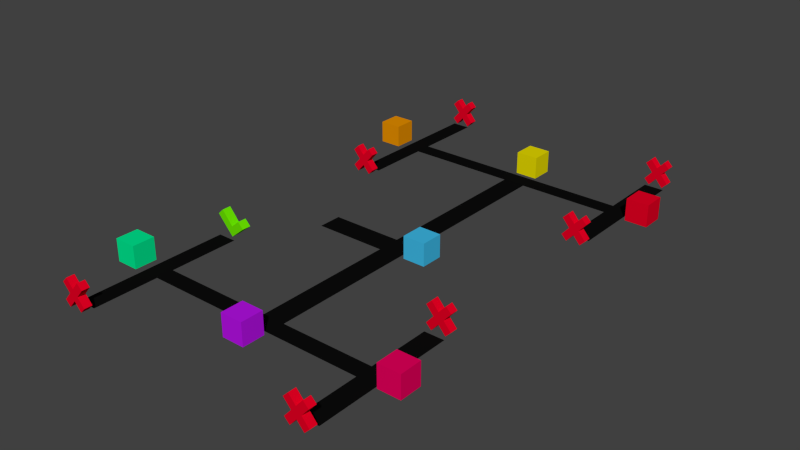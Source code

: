 # Source: test.blend  (saved by Blender 2.63.0; exported with 4.5.12 LTS)
import bpy
from mathutils import Matrix  # noqa: F401  (used for matrix-valued properties, if any)

bpy.ops.wm.read_factory_settings(use_empty=True)
scene = bpy.context.scene
scene.name = 'Scene'

# ---- collections
col_collection_1 = bpy.data.collections.new('Collection 1'); scene.collection.children.link(col_collection_1)

# ---- materials (node trees are filled in below, after node groups)
mat_material_001 = bpy.data.materials.new('Material.001')
mat_material_001.alpha_threshold = 0.0
mat_material_001.use_transparent_shadow = False
mat_material_001.diffuse_color = (0.8, 0.0, 0.01716, 1.0)
mat_material_001.roughness = 0.5
mat_material_001.line_color = (0.0, 0.0, 0.0, 1.0)
mat_material = bpy.data.materials.new('Material')
mat_material.alpha_threshold = 0.0
mat_material.use_transparent_shadow = False
mat_material.diffuse_color = (0.1542, 0.8, 0.0, 1.0)
mat_material.roughness = 0.5
mat_material.line_color = (0.0, 0.0, 0.0, 1.0)
mat_material_012 = bpy.data.materials.new('Material.012')
mat_material_012.alpha_threshold = 0.0
mat_material_012.use_transparent_shadow = False
mat_material_012.diffuse_color = (0.8, 0.707, 0.0, 1.0)
mat_material_012.roughness = 0.5
mat_material_012.specular_intensity = 0.6
mat_material_012.line_color = (0.0, 0.0, 0.0, 1.0)
mat_material_008 = bpy.data.materials.new('Material.008')
mat_material_008.alpha_threshold = 0.0
mat_material_008.use_transparent_shadow = False
mat_material_008.diffuse_color = (0.0, 0.8, 0.2801, 1.0)
mat_material_008.roughness = 0.5
mat_material_008.specular_intensity = 0.6
mat_material_008.line_color = (0.0, 0.0, 0.0, 1.0)
mat_material_009 = bpy.data.materials.new('Material.009')
mat_material_009.alpha_threshold = 0.0
mat_material_009.use_transparent_shadow = False
mat_material_009.diffuse_color = (0.8, 0.0, 0.01776, 1.0)
mat_material_009.roughness = 0.5
mat_material_009.specular_intensity = 0.6
mat_material_009.line_color = (0.0, 0.0, 0.0, 1.0)
mat_material_013 = bpy.data.materials.new('Material.013')
mat_material_013.alpha_threshold = 0.0
mat_material_013.use_transparent_shadow = False
mat_material_013.diffuse_color = (0.8, 0.2811, 0.0, 1.0)
mat_material_013.roughness = 0.5
mat_material_013.specular_intensity = 0.0
mat_material_013.line_color = (0.0, 0.0, 0.0, 1.0)
mat_material_005 = bpy.data.materials.new('Material.005')
mat_material_005.alpha_threshold = 0.0
mat_material_005.use_transparent_shadow = False
mat_material_005.diffuse_color = (0.8, 0.0, 0.1084, 1.0)
mat_material_005.roughness = 0.5
mat_material_005.specular_intensity = 0.6
mat_material_005.line_color = (0.0, 0.0, 0.0, 1.0)
mat_material_002 = bpy.data.materials.new('Material.002')
mat_material_002.alpha_threshold = 0.0
mat_material_002.use_transparent_shadow = False
mat_material_002.diffuse_color = (0.004241, 0.004241, 0.004241, 1.0)
mat_material_002.roughness = 0.5
mat_material_002.specular_intensity = 0.0
mat_material_002.line_color = (0.0, 0.0, 0.0, 1.0)
mat_material_000 = bpy.data.materials.new('Material.000')
mat_material_000.alpha_threshold = 0.0
mat_material_000.use_transparent_shadow = False
mat_material_000.diffuse_color = (0.475, 0.007143, 0.8, 1.0)
mat_material_000.roughness = 0.5
mat_material_000.specular_intensity = 0.6
mat_material_000.line_color = (0.0, 0.0, 0.0, 1.0)
mat_material_004 = bpy.data.materials.new('Material.004')
mat_material_004.alpha_threshold = 0.0
mat_material_004.use_transparent_shadow = False
mat_material_004.preview_render_type = 'CUBE'
mat_material_004.diffuse_color = (0.05052, 0.4955, 0.8, 1.0)
mat_material_004.specular_color = (1.0, 0.8946, 0.0)
mat_material_004.roughness = 0.5
mat_material_004.specular_intensity = 0.6
mat_material_004.line_color = (0.0, 0.0, 0.0, 1.0)

# ---- material node trees

# ---- world
world_world = bpy.data.worlds.new('World'); scene.world = world_world
world_world.color = (0.05088, 0.05088, 0.05088)
world_world.use_sun_shadow = False
world_world.sun_shadow_jitter_overblur = 0.0
world_world.cycles.sampling_method = 'MANUAL'
world_world.cycles.sample_map_resolution = 256

# ---- meshes
me_cube_019 = bpy.data.meshes.new('Cube.019')
me_cube_019.from_pydata([(-0.6286, 0.303, 1.0), (-0.6286, 1.0, 1.0), (-0.008745, 0.303, 0.2965), (-0.008745, 1.0, 0.2965), (-1.092, 0.303, 0.5324), (-1.092, 1.0, 0.5324), (1.074, 1.0, 0.5324), (1.074, 0.303, 0.5324), (0.6111, 1.0, 1.0), (0.6111, 0.303, 1.0), (0.4303, 1.0, -0.2078), (0.4303, 0.303, -0.2078), (-0.4478, 1.0, -0.2078), (-0.4478, 0.303, -0.2078), (-0.6286, 0.303, -1.416), (-0.6286, 1.0, -1.416), (-0.008745, 0.303, -0.712), (-0.008745, 1.0, -0.712), (-1.092, 0.303, -0.9479), (-1.092, 1.0, -0.9479), (1.074, 1.0, -0.9479), (1.074, 0.303, -0.9479), (0.6111, 1.0, -1.416), (0.6111, 0.303, -1.416), (1.074, 1.0, 0.5324), (-1.092, 1.0, 0.5324), (-0.008745, 1.0, 0.2965), (-0.6286, 1.0, 1.0), (0.6111, 1.0, 1.0), (0.4303, 1.0, -0.2078), (-0.4478, 1.0, -0.2078), (-0.6286, 1.0, -1.416), (-0.008745, 1.0, -0.712), (-1.092, 1.0, -0.9479), (1.074, 1.0, -0.9479), (0.6111, 1.0, -1.416)], [], [(5, 12, 13, 4), (4, 0, 1, 5), (0, 2, 3, 1), (9, 8, 3, 2), (7, 6, 8, 9), (6, 7, 11, 10), (19, 18, 13, 12), (18, 19, 15, 14), (14, 15, 17, 16), (23, 16, 17, 22), (21, 23, 22, 20), (20, 10, 11, 21), (8, 6, 24, 28), (30, 33, 19, 12), (22, 35, 34, 20), (1, 27, 25, 5), (15, 19, 33, 31), (28, 26, 3, 8), (27, 1, 3, 26), (35, 22, 17, 32), (31, 32, 17, 15), (29, 10, 20, 34), (30, 12, 5, 25), (29, 24, 6, 10), (25, 27, 26, 28, 24, 29, 34, 35, 32, 31, 33, 30), (18, 14, 16, 23, 21, 11, 7, 9, 2, 0, 4, 13)])
me_cube_019.materials.append(mat_material_001)
me_cube_019.use_remesh_preserve_volume = False
me_cube_019.use_remesh_preserve_attributes = False
me_cube_019.use_mirror_vertex_groups = False
me_cube_019.update()
me_cube_018 = bpy.data.meshes.new('Cube.018')
me_cube_018.from_pydata([(-0.6286, 0.303, 1.0), (-0.6286, 1.0, 1.0), (-0.008745, 0.303, 0.2965), (-0.008745, 1.0, 0.2965), (-1.092, 0.303, 0.5324), (-1.092, 1.0, 0.5324), (1.074, 1.0, 0.5324), (1.074, 0.303, 0.5324), (0.6111, 1.0, 1.0), (0.6111, 0.303, 1.0), (0.4303, 1.0, -0.2078), (0.4303, 0.303, -0.2078), (-0.4478, 1.0, -0.2078), (-0.4478, 0.303, -0.2078), (-0.6286, 0.303, -1.416), (-0.6286, 1.0, -1.416), (-0.008745, 0.303, -0.712), (-0.008745, 1.0, -0.712), (-1.092, 0.303, -0.9479), (-1.092, 1.0, -0.9479), (1.074, 1.0, -0.9479), (1.074, 0.303, -0.9479), (0.6111, 1.0, -1.416), (0.6111, 0.303, -1.416), (1.074, 1.0, 0.5324), (-1.092, 1.0, 0.5324), (-0.008745, 1.0, 0.2965), (-0.6286, 1.0, 1.0), (0.6111, 1.0, 1.0), (0.4303, 1.0, -0.2078), (-0.4478, 1.0, -0.2078), (-0.6286, 1.0, -1.416), (-0.008745, 1.0, -0.712), (-1.092, 1.0, -0.9479), (1.074, 1.0, -0.9479), (0.6111, 1.0, -1.416)], [], [(5, 12, 13, 4), (4, 0, 1, 5), (0, 2, 3, 1), (9, 8, 3, 2), (7, 6, 8, 9), (6, 7, 11, 10), (19, 18, 13, 12), (18, 19, 15, 14), (14, 15, 17, 16), (23, 16, 17, 22), (21, 23, 22, 20), (20, 10, 11, 21), (8, 6, 24, 28), (30, 33, 19, 12), (22, 35, 34, 20), (1, 27, 25, 5), (15, 19, 33, 31), (28, 26, 3, 8), (27, 1, 3, 26), (35, 22, 17, 32), (31, 32, 17, 15), (29, 10, 20, 34), (30, 12, 5, 25), (29, 24, 6, 10), (25, 27, 26, 28, 24, 29, 34, 35, 32, 31, 33, 30), (18, 14, 16, 23, 21, 11, 7, 9, 2, 0, 4, 13)])
me_cube_018.materials.append(mat_material_001)
me_cube_018.use_remesh_preserve_volume = False
me_cube_018.use_remesh_preserve_attributes = False
me_cube_018.use_mirror_vertex_groups = False
me_cube_018.update()
me_cube_017 = bpy.data.meshes.new('Cube.017')
me_cube_017.from_pydata([(-0.6286, 0.303, 1.0), (-0.6286, 1.0, 1.0), (-0.008745, 0.303, 0.2965), (-0.008745, 1.0, 0.2965), (-1.092, 0.303, 0.5324), (-1.092, 1.0, 0.5324), (1.074, 1.0, 0.5324), (1.074, 0.303, 0.5324), (0.6111, 1.0, 1.0), (0.6111, 0.303, 1.0), (0.4303, 1.0, -0.2078), (0.4303, 0.303, -0.2078), (-0.4478, 1.0, -0.2078), (-0.4478, 0.303, -0.2078), (-0.6286, 0.303, -1.416), (-0.6286, 1.0, -1.416), (-0.008745, 0.303, -0.712), (-0.008745, 1.0, -0.712), (-1.092, 0.303, -0.9479), (-1.092, 1.0, -0.9479), (1.074, 1.0, -0.9479), (1.074, 0.303, -0.9479), (0.6111, 1.0, -1.416), (0.6111, 0.303, -1.416), (1.074, 1.0, 0.5324), (-1.092, 1.0, 0.5324), (-0.008745, 1.0, 0.2965), (-0.6286, 1.0, 1.0), (0.6111, 1.0, 1.0), (0.4303, 1.0, -0.2078), (-0.4478, 1.0, -0.2078), (-0.6286, 1.0, -1.416), (-0.008745, 1.0, -0.712), (-1.092, 1.0, -0.9479), (1.074, 1.0, -0.9479), (0.6111, 1.0, -1.416)], [], [(5, 12, 13, 4), (4, 0, 1, 5), (0, 2, 3, 1), (9, 8, 3, 2), (7, 6, 8, 9), (6, 7, 11, 10), (19, 18, 13, 12), (18, 19, 15, 14), (14, 15, 17, 16), (23, 16, 17, 22), (21, 23, 22, 20), (20, 10, 11, 21), (8, 6, 24, 28), (30, 33, 19, 12), (22, 35, 34, 20), (1, 27, 25, 5), (15, 19, 33, 31), (28, 26, 3, 8), (27, 1, 3, 26), (35, 22, 17, 32), (31, 32, 17, 15), (29, 10, 20, 34), (30, 12, 5, 25), (29, 24, 6, 10), (25, 27, 30), (18, 14, 13), (13, 0, 4), (14, 16, 13), (13, 16, 0), (0, 16, 2), (2, 16, 9), (9, 16, 7), (7, 16, 11), (11, 16, 21), (21, 16, 23), (27, 26, 30), (26, 28, 30), (28, 24, 30), (24, 29, 30), (29, 34, 30), (34, 35, 30), (35, 32, 30), (32, 31, 33), (30, 32, 33)])
me_cube_017.materials.append(mat_material_001)
me_cube_017.use_remesh_preserve_volume = False
me_cube_017.use_remesh_preserve_attributes = False
me_cube_017.use_mirror_vertex_groups = False
me_cube_017.update()
me_cube_015 = bpy.data.meshes.new('Cube.015')
me_cube_015.from_pydata([(-0.6286, 0.303, 1.0), (-0.6286, 1.0, 1.0), (-0.008745, 0.303, 0.2965), (-0.008745, 1.0, 0.2965), (-1.092, 0.303, 0.5324), (-1.092, 1.0, 0.5324), (1.074, 1.0, 0.5324), (1.074, 0.303, 0.5324), (0.6111, 1.0, 1.0), (0.6111, 0.303, 1.0), (0.4303, 1.0, -0.2078), (0.4303, 0.303, -0.2078), (-0.4478, 1.0, -0.2078), (-0.4478, 0.303, -0.2078), (-0.6286, 0.303, -1.416), (-0.6286, 1.0, -1.416), (-0.008745, 0.303, -0.712), (-0.008745, 1.0, -0.712), (-1.092, 0.303, -0.9479), (-1.092, 1.0, -0.9479), (1.074, 1.0, -0.9479), (1.074, 0.303, -0.9479), (0.6111, 1.0, -1.416), (0.6111, 0.303, -1.416), (1.074, 1.0, 0.5324), (-1.092, 1.0, 0.5324), (-0.008745, 1.0, 0.2965), (-0.6286, 1.0, 1.0), (0.6111, 1.0, 1.0), (0.4303, 1.0, -0.2078), (-0.4478, 1.0, -0.2078), (-0.6286, 1.0, -1.416), (-0.008745, 1.0, -0.712), (-1.092, 1.0, -0.9479), (1.074, 1.0, -0.9479), (0.6111, 1.0, -1.416)], [], [(5, 12, 13, 4), (4, 0, 1, 5), (0, 2, 3, 1), (9, 8, 3, 2), (7, 6, 8, 9), (6, 7, 11, 10), (19, 18, 13, 12), (18, 19, 15, 14), (14, 15, 17, 16), (23, 16, 17, 22), (21, 23, 22, 20), (20, 10, 11, 21), (8, 6, 24, 28), (30, 33, 19, 12), (22, 35, 34, 20), (1, 27, 25, 5), (15, 19, 33, 31), (28, 26, 3, 8), (27, 1, 3, 26), (35, 22, 17, 32), (31, 32, 17, 15), (29, 10, 20, 34), (30, 12, 5, 25), (29, 24, 6, 10), (25, 27, 26, 28, 24, 29, 34, 35, 32, 31, 33, 30), (18, 14, 16, 23, 21, 11, 7, 9, 2, 0, 4, 13)])
me_cube_015.materials.append(mat_material_001)
me_cube_015.use_remesh_preserve_volume = False
me_cube_015.use_remesh_preserve_attributes = False
me_cube_015.use_mirror_vertex_groups = False
me_cube_015.update()
me_cube_014 = bpy.data.meshes.new('Cube.014')
me_cube_014.from_pydata([(-0.6286, 0.303, 1.0), (-0.6286, 1.0, 1.0), (-0.008745, 0.303, 0.2965), (-0.008745, 1.0, 0.2965), (-1.092, 0.303, 0.5324), (-1.092, 1.0, 0.5324), (1.074, 1.0, 0.5324), (1.074, 0.303, 0.5324), (0.6111, 1.0, 1.0), (0.6111, 0.303, 1.0), (0.4303, 1.0, -0.2078), (0.4303, 0.303, -0.2078), (-0.4478, 1.0, -0.2078), (-0.4478, 0.303, -0.2078), (-0.6286, 0.303, -1.416), (-0.6286, 1.0, -1.416), (-0.008745, 0.303, -0.712), (-0.008745, 1.0, -0.712), (-1.092, 0.303, -0.9479), (-1.092, 1.0, -0.9479), (1.074, 1.0, -0.9479), (1.074, 0.303, -0.9479), (0.6111, 1.0, -1.416), (0.6111, 0.303, -1.416), (1.074, 1.0, 0.5324), (-1.092, 1.0, 0.5324), (-0.008745, 1.0, 0.2965), (-0.6286, 1.0, 1.0), (0.6111, 1.0, 1.0), (0.4303, 1.0, -0.2078), (-0.4478, 1.0, -0.2078), (-0.6286, 1.0, -1.416), (-0.008745, 1.0, -0.712), (-1.092, 1.0, -0.9479), (1.074, 1.0, -0.9479), (0.6111, 1.0, -1.416)], [], [(5, 12, 13, 4), (4, 0, 1, 5), (0, 2, 3, 1), (9, 8, 3, 2), (7, 6, 8, 9), (6, 7, 11, 10), (19, 18, 13, 12), (18, 19, 15, 14), (14, 15, 17, 16), (23, 16, 17, 22), (21, 23, 22, 20), (20, 10, 11, 21), (8, 6, 24, 28), (30, 33, 19, 12), (22, 35, 34, 20), (1, 27, 25, 5), (15, 19, 33, 31), (28, 26, 3, 8), (27, 1, 3, 26), (35, 22, 17, 32), (31, 32, 17, 15), (29, 10, 20, 34), (30, 12, 5, 25), (29, 24, 6, 10), (25, 27, 26, 28, 24, 29, 34, 35, 32, 31, 33, 30), (18, 14, 16, 23, 21, 11, 7, 9, 2, 0, 4, 13)])
me_cube_014.materials.append(mat_material_001)
me_cube_014.use_remesh_preserve_volume = False
me_cube_014.use_remesh_preserve_attributes = False
me_cube_014.use_mirror_vertex_groups = False
me_cube_014.update()
me_cube_013 = bpy.data.meshes.new('Cube.013')
me_cube_013.from_pydata([(-0.6286, 0.303, 1.0), (-0.6286, 1.0, 1.0), (-0.008745, 0.303, 0.2965), (-0.008745, 1.0, 0.2965), (-1.092, 0.303, 0.5324), (-1.092, 1.0, 0.5324), (1.074, 1.0, 0.5324), (1.074, 0.303, 0.5324), (0.6111, 1.0, 1.0), (0.6111, 0.303, 1.0), (0.4303, 1.0, -0.2078), (0.4303, 0.303, -0.2078), (-0.4478, 1.0, -0.2078), (-0.4478, 0.303, -0.2078), (-0.6286, 0.303, -1.416), (-0.6286, 1.0, -1.416), (-0.008745, 0.303, -0.712), (-0.008745, 1.0, -0.712), (-1.092, 0.303, -0.9479), (-1.092, 1.0, -0.9479), (1.074, 1.0, -0.9479), (1.074, 0.303, -0.9479), (0.6111, 1.0, -1.416), (0.6111, 0.303, -1.416), (1.074, 1.0, 0.5324), (-1.092, 1.0, 0.5324), (-0.008745, 1.0, 0.2965), (-0.6286, 1.0, 1.0), (0.6111, 1.0, 1.0), (0.4303, 1.0, -0.2078), (-0.4478, 1.0, -0.2078), (-0.6286, 1.0, -1.416), (-0.008745, 1.0, -0.712), (-1.092, 1.0, -0.9479), (1.074, 1.0, -0.9479), (0.6111, 1.0, -1.416)], [], [(5, 12, 13, 4), (4, 0, 1, 5), (0, 2, 3, 1), (9, 8, 3, 2), (7, 6, 8, 9), (6, 7, 11, 10), (19, 18, 13, 12), (18, 19, 15, 14), (14, 15, 17, 16), (23, 16, 17, 22), (21, 23, 22, 20), (20, 10, 11, 21), (8, 6, 24, 28), (30, 33, 19, 12), (22, 35, 34, 20), (1, 27, 25, 5), (15, 19, 33, 31), (28, 26, 3, 8), (27, 1, 3, 26), (35, 22, 17, 32), (31, 32, 17, 15), (29, 10, 20, 34), (30, 12, 5, 25), (29, 24, 6, 10), (25, 27, 26, 28, 24, 29, 34, 35, 32, 31, 33, 30), (18, 14, 16, 23, 21, 11, 7, 9, 2, 0, 4, 13)])
me_cube_013.materials.append(mat_material_001)
me_cube_013.use_remesh_preserve_volume = False
me_cube_013.use_remesh_preserve_attributes = False
me_cube_013.use_mirror_vertex_groups = False
me_cube_013.update()
me_cube_012 = bpy.data.meshes.new('Cube.012')
me_cube_012.from_pydata([(-0.6286, 0.303, 1.0), (-0.6286, 1.0, 1.0), (-0.008745, 0.303, 0.2965), (-0.008745, 1.0, 0.2965), (-1.092, 0.303, 0.5324), (-1.092, 1.0, 0.5324), (1.074, 1.0, 0.5324), (1.074, 0.303, 0.5324), (0.6111, 1.0, 1.0), (0.6111, 0.303, 1.0), (0.4303, 1.0, -0.2078), (0.4303, 0.303, -0.2078), (-0.4478, 1.0, -0.2078), (-0.4478, 0.303, -0.2078), (-0.6286, 0.303, -1.416), (-0.6286, 1.0, -1.416), (-0.008745, 0.303, -0.712), (-0.008745, 1.0, -0.712), (-1.092, 0.303, -0.9479), (-1.092, 1.0, -0.9479), (1.074, 1.0, -0.9479), (1.074, 0.303, -0.9479), (0.6111, 1.0, -1.416), (0.6111, 0.303, -1.416), (1.074, 1.0, 0.5324), (-1.092, 1.0, 0.5324), (-0.008745, 1.0, 0.2965), (-0.6286, 1.0, 1.0), (0.6111, 1.0, 1.0), (0.4303, 1.0, -0.2078), (-0.4478, 1.0, -0.2078), (-0.6286, 1.0, -1.416), (-0.008745, 1.0, -0.712), (-1.092, 1.0, -0.9479), (1.074, 1.0, -0.9479), (0.6111, 1.0, -1.416)], [], [(5, 12, 13, 4), (4, 0, 1, 5), (0, 2, 3, 1), (9, 8, 3, 2), (7, 6, 8, 9), (6, 7, 11, 10), (19, 18, 13, 12), (18, 19, 15, 14), (14, 15, 17, 16), (23, 16, 17, 22), (21, 23, 22, 20), (20, 10, 11, 21), (8, 6, 24, 28), (30, 33, 19, 12), (22, 35, 34, 20), (1, 27, 25, 5), (15, 19, 33, 31), (28, 26, 3, 8), (27, 1, 3, 26), (35, 22, 17, 32), (31, 32, 17, 15), (29, 10, 20, 34), (30, 12, 5, 25), (29, 24, 6, 10), (25, 27, 26, 28, 24, 29, 34, 35, 32, 31, 33, 30), (18, 14, 16, 23, 21, 11, 7, 9, 2, 0, 4, 13)])
me_cube_012.materials.append(mat_material_001)
me_cube_012.use_remesh_preserve_volume = False
me_cube_012.use_remesh_preserve_attributes = False
me_cube_012.use_mirror_vertex_groups = False
me_cube_012.update()
me_cube_002 = bpy.data.meshes.new('Cube.002')
me_cube_002.from_pydata([(0.1992, 0.4454, -1.039), (0.1992, 1.755, 0.01292), (1.0, 1.755, 0.01292), (1.0, 0.4454, -1.039), (0.1992, -1.0, 0.6105), (0.1992, 1.25, 0.542), (1.0, 1.25, 0.542), (1.0, -1.0, 0.6105), (0.1992, -0.4875, 1.096), (1.0, -0.4875, 1.096), (0.1992, 0.5, -0.09828), (1.0, 0.5, -0.09828)], [], [(4, 8, 10, 5, 1, 0), (5, 6, 2, 1), (6, 11, 9, 7, 3, 2), (7, 4, 0, 3), (0, 1, 2, 3), (11, 6, 5, 10), (7, 9, 8, 4), (9, 11, 10, 8)])
me_cube_002.materials.append(mat_material)
me_cube_002.use_remesh_preserve_volume = False
me_cube_002.use_remesh_preserve_attributes = False
me_cube_002.use_mirror_vertex_groups = False
me_cube_002.update()
me_cube_011 = bpy.data.meshes.new('Cube.011')
me_cube_011.from_pydata([(1.0, 1.0, -1.0), (1.0, -1.0, -1.0), (-1.0, -1.0, -1.0), (-1.0, 1.0, -1.0), (1.0, 1.0, 1.0), (1.0, -1.0, 1.0), (-1.0, -1.0, 1.0), (-1.0, 1.0, 1.0)], [], [(0, 1, 2, 3), (4, 7, 6, 5), (0, 4, 5, 1), (1, 5, 6, 2), (2, 6, 7, 3), (4, 0, 3, 7)])
me_cube_011.materials.append(mat_material_012)
me_cube_011.use_remesh_preserve_volume = False
me_cube_011.use_remesh_preserve_attributes = False
me_cube_011.use_mirror_vertex_groups = False
me_cube_011.update()
me_cube_010 = bpy.data.meshes.new('Cube.010')
me_cube_010.from_pydata([(1.0, 1.0, -1.0), (1.0, -1.0, -1.0), (-1.0, -1.0, -1.0), (-1.0, 1.0, -1.0), (1.0, 1.0, 1.0), (1.0, -1.0, 1.0), (-1.0, -1.0, 1.0), (-1.0, 1.0, 1.0)], [], [(0, 1, 2, 3), (4, 7, 6, 5), (0, 4, 5, 1), (1, 5, 6, 2), (2, 6, 7, 3), (4, 0, 3, 7)])
me_cube_010.materials.append(mat_material_008)
me_cube_010.use_remesh_preserve_volume = False
me_cube_010.use_remesh_preserve_attributes = False
me_cube_010.use_mirror_vertex_groups = False
me_cube_010.update()
me_cube_009 = bpy.data.meshes.new('Cube.009')
me_cube_009.from_pydata([(1.0, 1.0, -1.0), (1.0, -1.0, -1.0), (-1.0, -1.0, -1.0), (-1.0, 1.0, -1.0), (1.0, 1.0, 1.0), (1.0, -1.0, 1.0), (-1.0, -1.0, 1.0), (-1.0, 1.0, 1.0)], [], [(0, 1, 2, 3), (4, 7, 6, 5), (0, 4, 5, 1), (1, 5, 6, 2), (2, 6, 7, 3), (4, 0, 3, 7)])
me_cube_009.materials.append(mat_material_009)
me_cube_009.use_remesh_preserve_volume = False
me_cube_009.use_remesh_preserve_attributes = False
me_cube_009.use_mirror_vertex_groups = False
me_cube_009.update()
me_cube_008 = bpy.data.meshes.new('Cube.008')
me_cube_008.from_pydata([(1.0, 1.0, -1.0), (1.0, -1.0, -1.0), (-1.0, -1.0, -1.0), (-1.0, 1.0, -1.0), (1.0, 1.0, 1.0), (1.0, -1.0, 1.0), (-1.0, -1.0, 1.0), (-1.0, 1.0, 1.0)], [], [(0, 1, 2, 3), (4, 7, 6, 5), (0, 4, 5, 1), (1, 5, 6, 2), (2, 6, 7, 3), (4, 0, 3, 7)])
me_cube_008.materials.append(mat_material_013)
me_cube_008.use_remesh_preserve_volume = False
me_cube_008.use_remesh_preserve_attributes = False
me_cube_008.use_mirror_vertex_groups = False
me_cube_008.update()
me_cube_006 = bpy.data.meshes.new('Cube.006')
me_cube_006.from_pydata([(1.0, 1.0, -1.0), (1.0, -1.0, -1.0), (-1.0, -1.0, -1.0), (-1.0, 1.0, -1.0), (1.0, 1.0, 1.0), (1.0, -1.0, 1.0), (-1.0, -1.0, 1.0), (-1.0, 1.0, 1.0)], [], [(0, 1, 2, 3), (4, 7, 6, 5), (0, 4, 5, 1), (1, 5, 6, 2), (2, 6, 7, 3), (4, 0, 3, 7)])
me_cube_006.materials.append(mat_material_005)
me_cube_006.use_remesh_preserve_volume = False
me_cube_006.use_remesh_preserve_attributes = False
me_cube_006.use_mirror_vertex_groups = False
me_cube_006.update()
me_plane = bpy.data.meshes.new('Plane')
me_plane.from_pydata([(1.0, 17.66, 0.0), (1.0, -13.53, 0.0), (-1.0, -13.53, 0.0), (-1.0, 17.66, 0.0), (1.0, 0.6177, 0.0), (-1.0, 0.6177, 0.0), (1.0, 2.694, 0.0), (-1.0, 2.694, 0.0), (-7.342, 0.6177, 0.0), (-7.342, 2.694, 0.0), (1.0, -12.0, 0.0), (-1.0, -12.0, 0.0), (10.91, -13.53, 0.0), (10.91, -12.0, 0.0), (9.152, -13.53, 0.0), (9.152, -12.0, 0.0), (9.152, -6.47, 0.0), (10.91, -6.47, 0.0), (-12.54, -12.0, 0.0), (-12.54, -13.53, 0.0), (10.91, -18.85, 0.0), (9.152, -18.85, 0.0), (-10.9, -12.0, 0.0), (-10.9, -13.53, 0.0), (-10.9, -19.24, 0.0), (-12.54, -19.24, 0.0), (-12.54, -5.721, 0.0), (-10.9, -5.721, 0.0), (-10.9, -12.0, 0.0), (-12.54, -12.0, 0.0), (1.0, 17.65, 0.0), (-1.0, 17.65, 0.0), (1.0, 19.19, 0.0), (-1.0, 19.19, 0.0), (10.91, 17.65, 0.0), (10.91, 19.19, 0.0), (9.152, 17.65, 0.0), (9.152, 19.19, 0.0), (9.152, 24.71, 0.0), (10.91, 24.71, 0.0), (-12.54, 19.19, 0.0), (-12.54, 17.65, 0.0), (10.91, 12.33, 0.0), (9.152, 12.33, 0.0), (-10.9, 19.19, 0.0), (-10.9, 17.65, 0.0), (-10.9, 11.95, 0.0), (-12.54, 11.95, 0.0), (-12.54, 25.46, 0.0), (-10.9, 25.46, 0.0), (-10.9, 19.19, 0.0), (-12.54, 19.19, 0.0)], [], [(11, 2, 1, 10), (6, 0, 3, 7), (7, 5, 4, 6), (5, 7, 9, 8), (5, 11, 10, 4), (15, 14, 12, 13), (10, 1, 14, 15), (15, 13, 17, 16), (21, 20, 12, 14), (22, 23, 2, 11), (18, 19, 23, 22), (27, 26, 29, 28), (28, 29, 18, 22), (23, 19, 25, 24), (33, 31, 30, 32), (37, 36, 34, 35), (32, 30, 36, 37), (37, 35, 39, 38), (43, 42, 34, 36), (44, 45, 31, 33), (40, 41, 45, 44), (49, 48, 51, 50), (50, 51, 40, 44), (45, 41, 47, 46)])
me_plane.materials.append(mat_material_002)
me_plane.use_remesh_preserve_volume = False
me_plane.use_remesh_preserve_attributes = False
me_plane.use_mirror_vertex_groups = False
me_plane.update()
me_cube_004 = bpy.data.meshes.new('Cube.004')
me_cube_004.from_pydata([(1.0, 1.0, -1.0), (1.0, -1.0, -1.0), (-1.0, -1.0, -1.0), (-1.0, 1.0, -1.0), (1.0, 1.0, 1.0), (1.0, -1.0, 1.0), (-1.0, -1.0, 1.0), (-1.0, 1.0, 1.0)], [], [(0, 1, 2, 3), (4, 7, 6, 5), (0, 4, 5, 1), (1, 5, 6, 2), (2, 6, 7, 3), (4, 0, 3, 7)])
me_cube_004.materials.append(mat_material_000)
me_cube_004.use_remesh_preserve_volume = False
me_cube_004.use_remesh_preserve_attributes = False
me_cube_004.use_mirror_vertex_groups = False
me_cube_004.update()
me_cube_003 = bpy.data.meshes.new('Cube.003')
me_cube_003.from_pydata([(1.0, 1.0, -1.0), (1.0, -1.0, -1.0), (-1.0, -1.0, -1.0), (-1.0, 1.0, -1.0), (1.0, 1.0, 1.0), (1.0, -1.0, 1.0), (-1.0, -1.0, 1.0), (-1.0, 1.0, 1.0)], [], [(0, 1, 2, 3), (4, 7, 6, 5), (0, 4, 5, 1), (1, 5, 6, 2), (2, 6, 7, 3), (4, 0, 3, 7)])
me_cube_003.materials.append(mat_material_004)
me_cube_003.use_remesh_preserve_volume = False
me_cube_003.use_remesh_preserve_attributes = False
me_cube_003.use_mirror_vertex_groups = False
me_cube_003.update()

# ---- objects
ob_cube_015 = bpy.data.objects.new('Cube.015', me_cube_019)
ob_cube_014 = bpy.data.objects.new('Cube.014', me_cube_018)
ob_cube_013 = bpy.data.objects.new('Cube.013', me_cube_017)
ob_cube_011 = bpy.data.objects.new('Cube.011', me_cube_015)
ob_cube_005 = bpy.data.objects.new('Cube.005', me_cube_014)
ob_cube_004 = bpy.data.objects.new('Cube.004', me_cube_013)
ob_cube_003 = bpy.data.objects.new('Cube.003', me_cube_012)
ob_cube = bpy.data.objects.new('Cube', me_cube_002)
ob_cube_010 = bpy.data.objects.new('Cube.010', me_cube_011)
ob_cube_009 = bpy.data.objects.new('Cube.009', me_cube_010)
ob_cube_008 = bpy.data.objects.new('Cube.008', me_cube_009)
ob_cube_007 = bpy.data.objects.new('Cube.007', me_cube_008)
ob_cube_006 = bpy.data.objects.new('Cube.006', me_cube_006)
ob_plane = bpy.data.objects.new('Plane', me_plane)
ob_cube_002 = bpy.data.objects.new('Cube.002', me_cube_004)
ob_cube_001 = bpy.data.objects.new('Cube.001', me_cube_003)

# ---- transforms, parenting, visibility, modifiers, constraints
ob_cube_015.location = (16.16, -6.739, 1.45)
ob_cube_015.scale = (-1.0, -1.0, 1.0)
ob_cube_015.lineart.crease_threshold = 0.0
ob_cube_014.location = (16.16, -20.57, 1.438)
ob_cube_014.scale = (-1.0, -1.0, 1.0)
ob_cube_014.lineart.crease_threshold = 0.0
ob_cube_013.location = (-5.644, -20.84, 1.439)
ob_cube_013.scale = (-1.0, -1.0, 1.0)
ob_cube_013.lineart.crease_threshold = 0.0
ob_cube_011.location = (16.23, 9.241, 1.45)
ob_cube_011.lineart.crease_threshold = 0.0
ob_cube_005.location = (16.1, 23.03, 1.439)
ob_cube_005.lineart.crease_threshold = 0.0
ob_cube_004.location = (-5.576, 23.66, 1.438)
ob_cube_004.lineart.crease_threshold = 0.0
ob_cube_003.location = (-5.576, 8.817, 1.45)
ob_cube_003.lineart.crease_threshold = 0.0
ob_cube.location = (-5.939, -5.929, 1.0)
ob_cube.rotation_euler = (0.0, -0.0, -1.571)
ob_cube.lineart.crease_threshold = 0.0
ob_cube_010.location = (6.078, 18.94, 1.0)
ob_cube_010.lineart.crease_threshold = 0.0
ob_cube_009.location = (-8.107, -14.36, 1.0)
ob_cube_009.lineart.crease_threshold = 0.0
ob_cube_008.location = (18.35, 16.78, 1.0)
ob_cube_008.lineart.crease_threshold = 0.0
ob_cube_007.location = (-8.02, 16.76, 1.0)
ob_cube_007.lineart.crease_threshold = 0.0
ob_cube_006.location = (18.14, -14.32, 1.0)
ob_cube_006.lineart.crease_threshold = 0.0
ob_plane.location = (6.092, -1.649, 0.01185)
ob_plane.lineart.crease_threshold = 0.0
ob_cube_002.location = (6.078, -16.52, 1.0)
ob_cube_002.lineart.crease_threshold = 0.0
ob_cube_001.location = (8.493, -0.007819, 1.0)
ob_cube_001.lineart.crease_threshold = 0.0

# ---- collection membership
col_collection_1.objects.link(ob_cube_015)
col_collection_1.objects.link(ob_cube_014)
col_collection_1.objects.link(ob_cube_013)
col_collection_1.objects.link(ob_cube_011)
col_collection_1.objects.link(ob_cube_005)
col_collection_1.objects.link(ob_cube_004)
col_collection_1.objects.link(ob_cube_003)
col_collection_1.objects.link(ob_cube)
col_collection_1.objects.link(ob_cube_010)
col_collection_1.objects.link(ob_cube_009)
col_collection_1.objects.link(ob_cube_008)
col_collection_1.objects.link(ob_cube_007)
col_collection_1.objects.link(ob_cube_006)
col_collection_1.objects.link(ob_plane)
col_collection_1.objects.link(ob_cube_002)
col_collection_1.objects.link(ob_cube_001)

# ---- scene / render settings (as saved in the file)
scene.frame_start = 1; scene.frame_end = 250; scene.frame_set(1)
scene.render.engine = 'BLENDER_EEVEE_NEXT'
scene.render.image_settings.color_mode = 'RGB'
scene.render.image_settings.compression = 90
scene.render.resolution_percentage = 50
scene.render.dither_intensity = 0.0
scene.render.bake_margin = 2
scene.render.bake_bias = 0.0
scene.cycles.use_denoising = False
scene.cycles.samples = 10
scene.cycles.sampling_pattern = 'TABULATED_SOBOL'
scene.cycles.light_sampling_threshold = 0.0
scene.cycles.use_adaptive_sampling = False
scene.cycles.use_light_tree = False
scene.cycles.blur_glossy = 0.0
scene.cycles.volume_bounces = 1
scene.cycles.pixel_filter_type = 'GAUSSIAN'
scene.cycles.sample_clamp_indirect = 0.0
scene.view_settings.view_transform = 'Standard'
bpy.context.view_layer.update()

# ---- added for rendering (the .blend has no active camera and no usable light): camera, sun
cam_auto = bpy.data.cameras.new('AutoCamera')
cam_auto.lens = 50.0
cam_auto.sensor_width = 36.0
cam_auto.clip_end = 1000.0
ob_auto_camera = bpy.data.objects.new('AutoCamera', cam_auto)
scene.collection.objects.link(ob_auto_camera)
ob_auto_camera.location = (55.6067, -59.1728, 41.5958)
ob_auto_camera.rotation_euler = (1.09748, -7.21219e-08, 0.694738)
scene.camera = ob_auto_camera
light_auto_sun = bpy.data.lights.new('AutoSun', 'SUN')
light_auto_sun.energy = 3.0
light_auto_sun.angle = 0.0523599
ob_auto_sun = bpy.data.objects.new('AutoSun', light_auto_sun)
scene.collection.objects.link(ob_auto_sun)
ob_auto_sun.rotation_euler = (0.872665, 0.174533, 0.523599)
bpy.context.view_layer.update()
